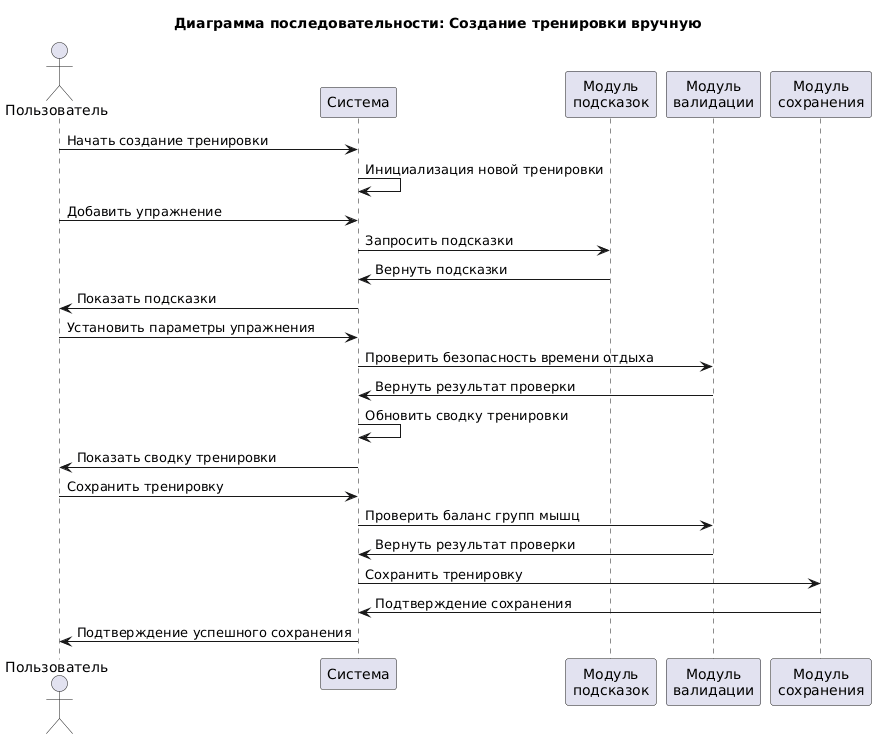

The diagram above was rendered by PlantUML. Its source (embedded in the PNG):
@startuml
title Диаграмма последовательности: Создание тренировки вручную

actor Пользователь
participant "Система" as System
participant "Модуль\nподсказок" as Hints
participant "Модуль\nвалидации" as Validation
participant "Модуль\nсохранения" as Storage

Пользователь -> System: Начать создание тренировки
System -> System: Инициализация новой тренировки

Пользователь -> System: Добавить упражнение
System -> Hints: Запросить подсказки
Hints -> System: Вернуть подсказки
System -> Пользователь: Показать подсказки

Пользователь -> System: Установить параметры упражнения
System -> Validation: Проверить безопасность времени отдыха
Validation -> System: Вернуть результат проверки

System -> System: Обновить сводку тренировки
System -> Пользователь: Показать сводку тренировки

Пользователь -> System: Сохранить тренировку
System -> Validation: Проверить баланс групп мышц
Validation -> System: Вернуть результат проверки

System -> Storage: Сохранить тренировку
Storage -> System: Подтверждение сохранения
System -> Пользователь: Подтверждение успешного сохранения
@enduml